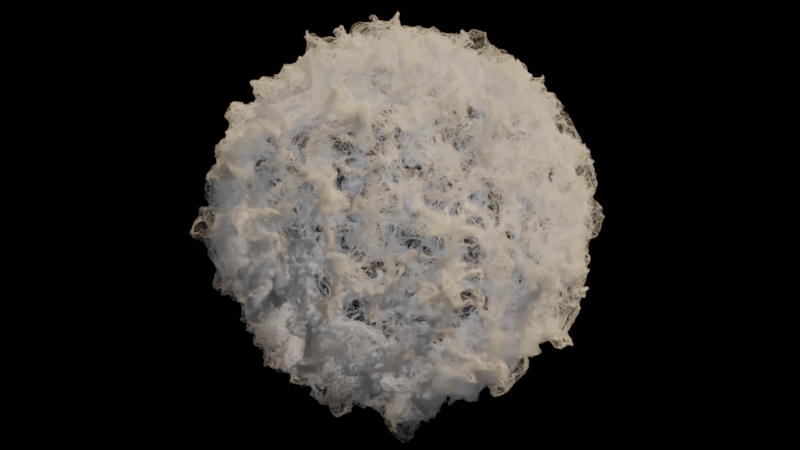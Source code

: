 # Source: powder_render.blend  (saved by Blender 3.4.6; exported with 4.5.12 LTS)
import bpy
from mathutils import Matrix  # noqa: F401  (used for matrix-valued properties, if any)

bpy.ops.wm.read_factory_settings(use_empty=True)
scene = bpy.context.scene
scene.name = 'Scene'

# ---- collections
col_collection = bpy.data.collections.new('Collection'); scene.collection.children.link(col_collection)

# ---- materials (node trees are filled in below, after node groups)
mat_material = bpy.data.materials.new('Material')
mat_material.alpha_threshold = 0.0
mat_material.roughness = 0.5
mat_material.line_color = (0.0, 0.0, 0.0, 1.0)

# ---- node groups
ng_geometry_nodes = bpy.data.node_groups.new('Geometry Nodes', 'GeometryNodeTree')
_s = ng_geometry_nodes.interface.new_socket(name='Geometry', in_out='OUTPUT', socket_type='NodeSocketGeometry')
_s = ng_geometry_nodes.interface.new_socket(name='Geometry', in_out='INPUT', socket_type='NodeSocketGeometry')
ng_geometry_nodes.is_modifier = True
_N = ng_geometry_nodes.nodes; _L = ng_geometry_nodes.links
n0 = _N.new('GeometryNodeStoreNamedAttribute'); n0.name = 'Store Named Attribute'; n0.location = (-1074, -32)
n0.data_type = 'FLOAT_VECTOR'
n0.domain = 'CORNER'
n0.inputs[2].default_value = 'uv_map'
n1 = _N.new('GeometryNodeSetPointRadius'); n1.name = 'Set Point Radius'; n1.location = (7, 114)
n2 = _N.new('GeometryNodeSetPosition'); n2.name = 'Set Position'; n2.location = (365, 76)
n3 = _N.new('ShaderNodeTexNoise'); n3.name = 'Noise Texture'; n3.location = (-535, -221)
n3.inputs[3].default_value = 5.4
n4 = _N.new('ShaderNodeVectorMath'); n4.name = 'Vector Math.001'; n4.location = (45, -125)
n4.operation = 'SCALE'
n5 = _N.new('ShaderNodeVectorMath'); n5.name = 'Vector Math'; n5.location = (-209, -127)
n5.inputs[1].default_value = (-0.5, -0.5, -0.5)
n6 = _N.new('NodeGroupOutput'); n6.name = 'Group Output'; n6.location = (829, 4)
n7 = _N.new('GeometryNodeSetMaterial'); n7.name = 'Set Material'; n7.location = (609, 71)
n7.inputs[2].default_value = mat_material
n8 = _N.new('GeometryNodeMeshUVSphere'); n8.name = 'UV Sphere'; n8.location = (-1099, -32)
n8.inputs[2].default_value = 1.2
n9 = _N.new('GeometryNodeSubdivisionSurface'); n9.name = 'Subdivision Surface'; n9.location = (-831, -153)
n9.inputs[1].default_value = 2
n9.inputs[4].default_value = False
n10 = _N.new('GeometryNodeDistributePointsOnFaces'); n10.name = 'Distribute Points on Faces'; n10.location = (-725, 246)
n10.use_legacy_normal = True
n10.inputs[4].default_value = 5e+05
n11 = _N.new('FunctionNodeRandomValue'); n11.name = 'Random Value'; n11.location = (-331, 58)
n11.inputs[2].default_value = 0.0008
n11.inputs[3].default_value = 0.001
n12 = _N.new('NodeGroupInput'); n12.name = 'Group Input'; n12.location = (-1104, 266)
_L.new(n7.outputs[0], n6.inputs[0])
_L.new(n10.outputs[0], n1.inputs[0])
_L.new(n1.outputs[0], n2.inputs[0])
_L.new(n3.outputs[1], n5.inputs[0])
_L.new(n5.outputs[0], n4.inputs[0])
_L.new(n4.outputs[0], n2.inputs[3])
_L.new(n2.outputs[0], n7.inputs[0])
_L.new(n0.outputs[0], n9.inputs[0])
_L.new(n0.outputs[0], n10.inputs[0])
_L.new(n11.outputs[1], n1.inputs[2])
_L.new(n8.outputs[0], n0.inputs[0])
_L.new(n8.outputs[1], n0.inputs[3])
n6.is_active_output = True

# ---- material node trees
mat_material.use_nodes = True; mat_material.node_tree.nodes.clear()
_N = mat_material.node_tree.nodes; _L = mat_material.node_tree.links
n0 = _N.new('ShaderNodeOutputMaterial'); n0.name = 'Material Output'; n0.location = (300, 300)
n1 = _N.new('ShaderNodeBsdfPrincipled'); n1.name = 'Principled BSDF'; n1.location = (10, 300)
n1.distribution = 'GGX'
n1.subsurface_method = 'RANDOM_WALK_SKIN'
n1.inputs[0].default_value = (1.0, 1.0, 1.0, 1.0)
n1.inputs[2].default_value = 0.1327
n1.inputs[3].default_value = 1.45
n1.inputs[27].default_value = (0.0, 0.0, 0.0, 1.0)
n1.inputs[28].default_value = 1.0
_L.new(n1.outputs[0], n0.inputs[0])
n0.is_active_output = True

# ---- world
world_world = bpy.data.worlds.new('World'); scene.world = world_world
world_world.use_nodes = True; world_world.node_tree.nodes.clear()
_N = world_world.node_tree.nodes; _L = world_world.node_tree.links
n0 = _N.new('ShaderNodeOutputWorld'); n0.name = 'World Output'; n0.location = (300, 300)
n1 = _N.new('ShaderNodeBackground'); n1.name = 'Background'; n1.location = (10, 300)
n1.inputs[0].default_value = (0.0, 0.0, 0.0, 1.0)
_L.new(n1.outputs[0], n0.inputs[0])
n0.is_active_output = True
world_world.color = (0.05088, 0.05088, 0.05088)
world_world.use_sun_shadow = False
world_world.sun_shadow_jitter_overblur = 0.0

# ---- cameras
cam_camera = bpy.data.cameras.new('Camera')
cam_camera.clip_end = 100.0
cam_camera.ortho_scale = 7.314

# ---- lights
light_light = bpy.data.lights.new('Light', 'SUN')
light_light.color = (1.0, 0.7224, 0.4597)
light_light.transmission_factor = 0.0
light_light.angle = 0.1993
light_light.energy = 5.0
light_light.shadow_soft_size = 0.1
light_light.shadow_cascade_max_distance = 1000.0
light_point = bpy.data.lights.new('Point', 'POINT')
light_point.color = (0.5548, 0.75, 1.0)
light_point.transmission_factor = 0.0
light_point.shadow_soft_size = 0.166
light_point.shadow_maximum_resolution = 0.006
light_point.use_absolute_resolution = True

# ---- meshes
me_cube = bpy.data.meshes.new('Cube')
me_cube.from_pydata([(1.0, 1.0, 1.0), (1.0, 1.0, -1.0), (1.0, -1.0, 1.0), (1.0, -1.0, -1.0), (-1.0, 1.0, 1.0), (-1.0, 1.0, -1.0), (-1.0, -1.0, 1.0), (-1.0, -1.0, -1.0)], [], [(0, 4, 6, 2), (3, 2, 6, 7), (7, 6, 4, 5), (5, 1, 3, 7), (1, 0, 2, 3), (5, 4, 0, 1)])
_uv = me_cube.uv_layers.new(name='UVMap')
_uv.uv.foreach_set('vector', [0.625, 0.5, 0.875, 0.5, 0.875, 0.75, 0.625, 0.75, 0.375, 0.75, 0.625, 0.75, 0.625, 1.0, 0.375, 1.0, 0.375, 0.0, 0.625, 0.0, 0.625, 0.25, 0.375, 0.25, 0.125, 0.5, 0.375, 0.5, 0.375, 0.75, 0.125, 0.75, 0.375, 0.5, 0.625, 0.5, 0.625, 0.75, 0.375, 0.75, 0.375, 0.25, 0.625, 0.25, 0.625, 0.5, 0.375, 0.5])
me_cube.materials.append(mat_material)
me_cube.use_mirror_vertex_groups = False
me_cube.update()

# ---- objects
ob_cube = bpy.data.objects.new('Cube', me_cube)
ob_light = bpy.data.objects.new('Light', light_light)
ob_camera = bpy.data.objects.new('Camera', cam_camera)
ob_point = bpy.data.objects.new('Point', light_point)

# ---- transforms, parenting, visibility, modifiers, constraints
ob_cube.location = (0.0, 0.0, 0.0)
ob_cube.scale = (0.7521, 0.7521, 0.7521)
ob_cube.lock_rotations_4d = False
ob_cube.empty_display_type = 'ARROWS'
ob_cube.lineart.crease_threshold = 0.0
_m = ob_cube.modifiers.new('GeometryNodes', 'NODES')
_m.node_group = ng_geometry_nodes
ob_light.location = (4.076, 1.005, 5.904)
ob_light.rotation_euler = (0.6503, 0.05522, 1.866)
ob_light.lock_rotations_4d = False
ob_light.empty_display_type = 'ARROWS'
ob_light.color = (0.0, 0.0, 0.0, 0.0)
ob_light.lineart.crease_threshold = 0.0
ob_camera.location = (4.047, -4.037, 0.5067)
ob_camera.rotation_euler = (1.477, 5.632e-07, 0.788)
ob_camera.lock_rotations_4d = False
ob_camera.empty_display_type = 'ARROWS'
ob_camera.color = (0.0, 0.0, 0.0, 0.0)
ob_camera.display_type = 'WIRE'
ob_camera.lineart.crease_threshold = 0.0
ob_point.location = (0.0, 0.0, 0.0)

# ---- collection membership
col_collection.objects.link(ob_cube)
col_collection.objects.link(ob_light)
col_collection.objects.link(ob_camera)
col_collection.objects.link(ob_point)

# ---- scene / render settings (as saved in the file)
scene.camera = ob_camera
scene.frame_start = 1; scene.frame_end = 250; scene.frame_set(1)
scene.render.engine = 'CYCLES'
scene.render.resolution_percentage = 200
scene.render.use_border = True
scene.render.use_persistent_data = True
scene.cycles.feature_set = 'EXPERIMENTAL'
scene.cycles.samples = 2048
scene.cycles.sampling_pattern = 'TABULATED_SOBOL'
scene.cycles.use_light_tree = False
scene.cycles.use_auto_tile = False
scene.view_settings.view_transform = 'Filmic'
bpy.context.view_layer.update()
